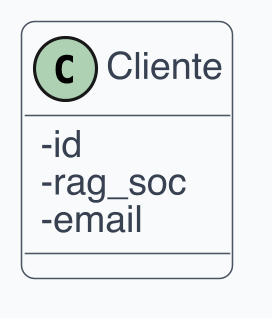

The diagram above was rendered by PlantUML. Its source (embedded in the PNG):
@startuml
skinparam dpi 300
skinparam shadowing false
skinparam backgroundColor White
skinparam defaultFontName Helvetica
skinparam defaultFontSize 12
skinparam ArrowColor #4B5563
skinparam ArrowThickness 1
skinparam roundcorner 8
skinparam class {
  BackgroundColor #F9FAFB
  BorderColor #4B5563
  FontColor #111827
  AttributeFontColor #374151
  StereotypeFontColor #6B7280
}
skinparam classAttributeIconSize 0

class "Cliente" as C1 {
  - id
  - rag_soc
  - email
}
@enduml